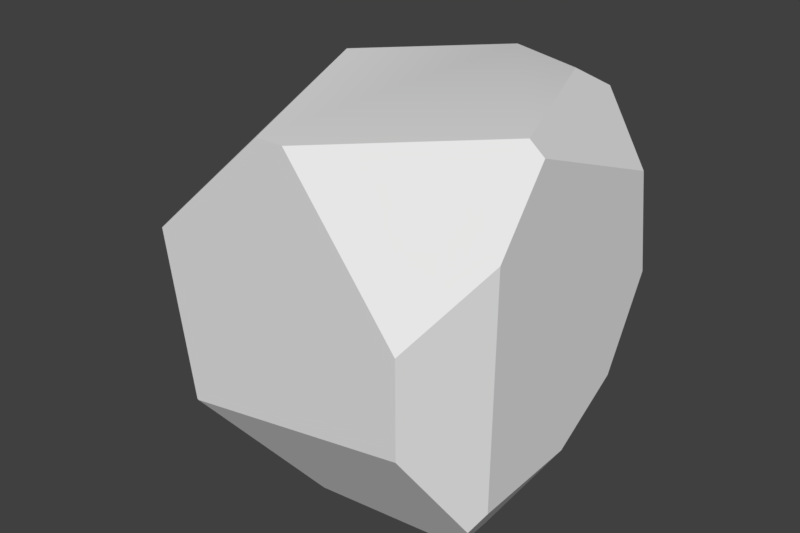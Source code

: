 # Source: Rock_2.blend  (saved by Blender 2.78.0; exported with 4.5.12 LTS)
import bpy
from mathutils import Matrix  # noqa: F401  (used for matrix-valued properties, if any)

bpy.ops.wm.read_factory_settings(use_empty=True)
scene = bpy.context.scene
scene.name = 'Scene'

# ---- collections
col_collection_1 = bpy.data.collections.new('Collection 1'); scene.collection.children.link(col_collection_1)

# ---- node groups
ng_auto_smooth = bpy.data.node_groups.new('Auto Smooth', 'GeometryNodeTree')
_s = ng_auto_smooth.interface.new_socket(name='Geometry', in_out='OUTPUT', socket_type='NodeSocketGeometry')
_s = ng_auto_smooth.interface.new_socket(name='Geometry', in_out='INPUT', socket_type='NodeSocketGeometry')
_s = ng_auto_smooth.interface.new_socket(name='Angle', in_out='INPUT', socket_type='NodeSocketFloat')
_s.subtype = 'ANGLE'
_s.min_value = 0.0
_s.max_value = 3.142
ng_auto_smooth.is_modifier = True
_N = ng_auto_smooth.nodes; _L = ng_auto_smooth.links
n0 = _N.new('NodeGroupOutput'); n0.name = 'Group Output'; n0.location = (480, -100)
n1 = _N.new('NodeGroupInput'); n1.name = 'Group Input'; n1.location = (-420, -300)
n2 = _N.new('NodeGroupInput'); n2.name = 'Group Input.001'; n2.location = (-60, -100)
n3 = _N.new('GeometryNodeSetShadeSmooth'); n3.name = 'Set Shade Smooth'; n3.location = (120, -100)
n3.domain = 'EDGE'
n4 = _N.new('GeometryNodeSetShadeSmooth'); n4.name = 'Set Shade Smooth.001'; n4.location = (300, -100)
n5 = _N.new('GeometryNodeInputMeshEdgeAngle'); n5.name = 'Edge Angle'; n5.location = (-420, -220)
n6 = _N.new('GeometryNodeInputEdgeSmooth'); n6.name = 'Is Edge Smooth'; n6.location = (-60, -160)
n7 = _N.new('GeometryNodeInputShadeSmooth'); n7.name = 'Is Face Smooth'; n7.location = (-240, -340)
n8 = _N.new('FunctionNodeBooleanMath'); n8.name = 'Boolean Math'; n8.location = (-60, -220)
n9 = _N.new('FunctionNodeCompare'); n9.name = 'Compare'; n9.location = (-240, -180)
n9.operation = 'LESS_EQUAL'
_L.new(n5.outputs[0], n9.inputs[0])
_L.new(n4.outputs[0], n0.inputs[0])
_L.new(n1.outputs[1], n9.inputs[1])
_L.new(n9.outputs[0], n8.inputs[0])
_L.new(n7.outputs[0], n8.inputs[1])
_L.new(n2.outputs[0], n3.inputs[0])
_L.new(n6.outputs[0], n3.inputs[1])
_L.new(n3.outputs[0], n4.inputs[0])
_L.new(n8.outputs[0], n3.inputs[2])
n0.is_active_output = True

# ---- world
world_world = bpy.data.worlds.new('World'); scene.world = world_world
world_world.color = (0.05088, 0.05088, 0.05088)
world_world.use_sun_shadow = False
world_world.sun_shadow_jitter_overblur = 0.0
world_world.cycles.sampling_method = 'MANUAL'

# ---- meshes
me_cube_001 = bpy.data.meshes.new('Cube.001')
me_cube_001.from_pydata([(-1.0, 0.4, -1.0), (-0.1179, 1.0, -0.7779), (-0.1205, 0.6256, -1.0), (1.0, -0.2953, 0.9276), (0.93, -0.3093, 1.0), (0.2303, -1.0, 1.0), (0.08195, -1.0, 1.0), (-0.4889, 0.1711, 1.0), (0.5641, 0.6268, 1.0), (0.1565, 1.0, 0.8869), (0.1179, 0.7913, 1.0), (1.0, 0.572, 0.6025), (0.6096, 0.8914, 0.8572), (0.5003, 1.0, 0.8225), (-1.0, 0.9244, -0.6884), (-0.9581, 1.0, -0.6498), (-1.0, 0.1106, 0.5164), (-0.901, 0.2499, 0.6657), (-0.6916, 1.0, 0.3074), (0.815, -0.3361, -1.0), (1.0, 0.01865, -0.679), (0.8161, -0.5464, -1.0), (-1.0, 0.3411, -1.0), (-0.4443, -1.0, -0.4826), (0.02788, -0.6336, -1.0), (-0.5853, -1.0, 0.4031), (-1.0, -0.563, 0.2228), (-0.4516, -1.0, -0.4782), (-1.0, -0.4555, -0.4938), (0.4384, 1.0, -0.4411), (1.0, 0.6747, 0.03746), (0.6617, 1.0, -0.008487), (1.0, 0.4178, -0.4439), (0.8075, -1.0, 0.2508), (1.0, -0.5778, 0.5561), (0.9587, -0.6785, -0.7563), (1.0, -0.588, -0.6846), (0.8094, -1.0, -0.2541)], [], [(17, 18, 15, 14, 16), (28, 22, 24, 23, 27), (8, 10, 7, 6, 5, 4), (9, 10, 8, 12, 13), (3, 11, 12, 8, 4), (35, 21, 19, 20, 36), (17, 7, 10, 9, 18), (1, 2, 0, 14, 15), (28, 26, 16, 14, 0, 22), (35, 37, 23, 24, 21), (0, 2, 19, 21, 24, 22), (27, 25, 26, 28), (7, 17, 16, 26, 25, 6), (37, 33, 5, 6, 25, 27, 23), (12, 11, 30, 31, 13), (29, 31, 30, 32), (15, 18, 9, 13, 31, 29, 1), (2, 1, 29, 32, 20, 19), (30, 11, 3, 34, 36, 20, 32), (3, 4, 5, 33, 34), (33, 37, 35, 36, 34)])
me_cube_001.polygons.foreach_set('use_smooth', [True] * 21)
_k = set([(0, 2), (0, 14), (0, 22), (1, 2), (1, 15), (1, 29), (2, 19), (3, 4), (3, 11), (3, 34), (4, 5), (4, 8), (5, 6), (5, 33), (6, 7), (6, 25), (7, 10), (7, 17), (8, 12), (9, 10), (9, 13), (9, 18), (11, 12), (11, 30), (12, 13), (13, 31), (14, 15), (15, 18), (16, 17), (16, 26), (17, 18), (19, 20), (19, 21), (20, 32), (20, 36), (21, 24), (21, 35), (22, 24), (22, 28), (23, 24), (23, 27), (23, 37), (25, 26), (25, 27), (26, 28), (27, 28), (29, 31), (29, 32), (30, 31), (30, 32), (33, 34), (33, 37), (34, 36), (35, 36), (35, 37)])
me_cube_001.attributes.new('sharp_edge', 'BOOLEAN', 'EDGE').data.foreach_set('value', [ (min(e.vertices), max(e.vertices)) in _k for e in me_cube_001.edges])
_k = {(0, 2): 1.0, (0, 14): 1.0, (1, 15): 1.0, (1, 2): 1.0, (1, 29): 1.0, (3, 11): 1.0, (4, 8): 1.0, (5, 33): 1.0, (4, 5): 1.0, (3, 4): 1.0, (5, 6): 1.0, (6, 7): 1.0, (7, 17): 1.0, (7, 10): 1.0, (9, 18): 1.0, (9, 10): 1.0, (8, 12): 1.0, (9, 13): 1.0, (12, 13): 1.0, (11, 12): 1.0, (16, 26): 1.0, (17, 18): 1.0, (16, 17): 1.0, (15, 18): 1.0, (14, 15): 1.0, (2, 19): 1.0, (20, 32): 1.0, (21, 35): 1.0, (20, 36): 1.0, (19, 21): 1.0, (19, 20): 1.0, (0, 22): 1.0, (23, 37): 1.0, (21, 24): 1.0, (23, 24): 1.0, (23, 27): 1.0, (22, 28): 1.0, (22, 24): 1.0, (6, 25): 1.0, (27, 28): 1.0, (26, 28): 1.0, (25, 26): 1.0, (25, 27): 1.0, (11, 30): 1.0, (13, 31): 1.0, (30, 31): 1.0, (30, 32): 1.0, (29, 31): 1.0, (29, 32): 1.0, (3, 34): 1.0, (35, 36): 1.0, (35, 37): 1.0, (34, 36): 1.0, (33, 34): 1.0, (33, 37): 1.0}
me_cube_001.attributes.new('crease_edge', 'FLOAT', 'EDGE').data.foreach_set('value', [_k.get((min(e.vertices), max(e.vertices)), 0.0) for e in me_cube_001.edges])
_uv = me_cube_001.uv_layers.new(name='UVMap')
_uv.uv.foreach_set('vector', [0.4976, 0.2796, 0.5403, 0.364, 0.4882, 0.4511, 0.4758, 0.4572, 0.4667, 0.2772, 0.2906, 0.3072, 0.3346, 0.5247, 0.0001358, 0.3344, 0.152, 0.169, 0.1565, 0.1683, 0.6598, 0.2871, 0.615, 0.2963, 0.5446, 0.2408, 0.643, 0.0001358, 0.6751, 0.0165, 0.7381, 0.2122, 0.6178, 0.3194, 0.615, 0.2963, 0.6598, 0.2871, 0.6578, 0.3134, 0.6478, 0.3219, 0.7461, 0.2237, 0.7047, 0.3145, 0.6578, 0.3134, 0.6598, 0.2871, 0.7381, 0.2122, 0.9994, 0.4191, 0.9999, 0.5057, 0.9442, 0.5302, 0.8476, 0.4554, 0.9692, 0.4135, 0.4976, 0.2796, 0.5446, 0.2408, 0.615, 0.2963, 0.6178, 0.3194, 0.5403, 0.364, 0.5912, 0.5062, 0.6085, 0.6356, 0.3448, 0.5352, 0.4758, 0.4572, 0.4882, 0.4511, 0.2906, 0.3072, 0.3778, 0.203, 0.4667, 0.2772, 0.4758, 0.4572, 0.3448, 0.5352, 0.3346, 0.5247, 0.1479, 0.6562, 0.1944, 0.7507, 0.008227, 0.8647, 0.0001358, 0.7295, 0.09854, 0.6359, 0.2858, 0.9313, 0.2639, 0.7772, 0.4454, 0.6359, 0.4812, 0.6397, 0.4812, 0.7756, 0.2958, 0.9324, 0.1565, 0.1683, 0.3818, 0.04963, 0.3778, 0.203, 0.2906, 0.3072, 0.5446, 0.2408, 0.4976, 0.2796, 0.4667, 0.2772, 0.3778, 0.203, 0.3818, 0.04963, 0.643, 0.0001358, 0.1944, 0.7507, 0.2518, 0.8153, 0.2636, 0.9769, 0.2447, 0.9938, 0.09136, 0.9938, 0.007202, 0.868, 0.008227, 0.8647, 0.6578, 0.3134, 0.7047, 0.3145, 0.7233, 0.3716, 0.6768, 0.3923, 0.6478, 0.3219, 0.6626, 0.4471, 0.6768, 0.3923, 0.7233, 0.3716, 0.7708, 0.426, 0.4882, 0.4511, 0.5403, 0.364, 0.6178, 0.3194, 0.6478, 0.3219, 0.6768, 0.3923, 0.6626, 0.4471, 0.5912, 0.5062, 0.6085, 0.6356, 0.5912, 0.5062, 0.6626, 0.4471, 0.7708, 0.426, 0.8476, 0.4554, 0.9442, 0.5302, 0.7233, 0.3716, 0.7047, 0.3145, 0.7461, 0.2237, 0.8195, 0.2199, 0.9692, 0.4135, 0.8476, 0.4554, 0.7708, 0.426, 0.7461, 0.2237, 0.7381, 0.2122, 0.6751, 0.0165, 0.9233, 0.1599, 0.8195, 0.2199, 0.9233, 0.1599, 0.9999, 0.2641, 0.9994, 0.4191, 0.9692, 0.4135, 0.8195, 0.2199])
me_cube_001.use_remesh_preserve_volume = False
me_cube_001.use_remesh_preserve_attributes = False
me_cube_001.use_mirror_vertex_groups = False
me_cube_001.update()

# ---- objects
ob_cube_001 = bpy.data.objects.new('Cube.001', me_cube_001)

# ---- transforms, parenting, visibility, modifiers, constraints
ob_cube_001.location = (0.0, 0.0, 0.0)
ob_cube_001.lineart.crease_threshold = 0.0
_m = ob_cube_001.modifiers.new('Bevel', 'BEVEL')
_m.width = 0.017
_m.width_pct = 0.017
_m.segments = 3
_m.limit_method = 'WEIGHT'
_m.use_clamp_overlap = False
_m.profile = 0.7
_m.spread = 0.0
_m = ob_cube_001.modifiers.new('Auto Smooth', 'NODES')
_m.node_group = ng_auto_smooth
_gi = [s.identifier for s in ng_auto_smooth.interface.items_tree if s.item_type == 'SOCKET' and s.in_out == 'INPUT']
_m[_gi[1]] = 1.047  # Angle

# ---- collection membership
col_collection_1.objects.link(ob_cube_001)

# ---- scene / render settings (as saved in the file)
scene.frame_start = 1; scene.frame_end = 50; scene.frame_set(1)
scene.render.engine = 'CYCLES'
scene.render.image_settings.file_format = 'FFMPEG'
scene.render.resolution_x = 720
scene.render.resolution_y = 480
scene.render.dither_intensity = 0.0
scene.render.use_motion_blur = True
scene.render.motion_blur_shutter = 0.3
scene.render.use_persistent_data = True
scene.cycles.use_denoising = False
scene.cycles.samples = 256
scene.cycles.sampling_pattern = 'TABULATED_SOBOL'
scene.cycles.light_sampling_threshold = 0.0
scene.cycles.use_adaptive_sampling = False
scene.cycles.use_light_tree = False
scene.cycles.blur_glossy = 0.0
scene.cycles.sample_clamp_direct = 2.22
scene.cycles.sample_clamp_indirect = 2.19
scene.view_settings.view_transform = 'Standard'
bpy.context.view_layer.update()

# ---- added for rendering (the .blend has no active camera and no usable light): camera, sun
cam_auto = bpy.data.cameras.new('AutoCamera')
cam_auto.lens = 50.0
cam_auto.sensor_width = 36.0
cam_auto.clip_end = 1000.0
ob_auto_camera = bpy.data.objects.new('AutoCamera', cam_auto)
scene.collection.objects.link(ob_auto_camera)
ob_auto_camera.location = (3.20507, -3.84609, 2.56406)
ob_auto_camera.rotation_euler = (1.09748, -7.21219e-08, 0.694738)
scene.camera = ob_auto_camera
light_auto_sun = bpy.data.lights.new('AutoSun', 'SUN')
light_auto_sun.energy = 3.0
light_auto_sun.angle = 0.0523599
ob_auto_sun = bpy.data.objects.new('AutoSun', light_auto_sun)
scene.collection.objects.link(ob_auto_sun)
ob_auto_sun.rotation_euler = (0.872665, 0.174533, 0.523599)
bpy.context.view_layer.update()
